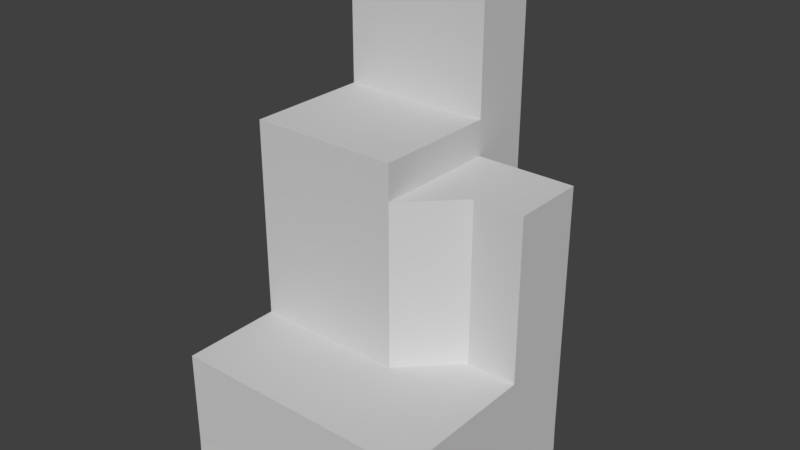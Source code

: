 # Source: ColBS.blend  (saved by Blender 2.79.7; exported with 4.5.12 LTS)
import bpy
from mathutils import Matrix  # noqa: F401  (used for matrix-valued properties, if any)

bpy.ops.wm.read_factory_settings(use_empty=True)
scene = bpy.context.scene
scene.name = 'Scene'

# ---- collections
col_collection_1 = bpy.data.collections.new('Collection 1'); scene.collection.children.link(col_collection_1)

# ---- materials (node trees are filled in below, after node groups)
mat_m12brck66s2_v_002 = bpy.data.materials.new('m12Brck66S2_v.002')
mat_m12brck66s2_v_002.alpha_threshold = 0.0
mat_m12brck66s2_v_002.use_transparent_shadow = False
mat_m12brck66s2_v_002.diffuse_color = (0.64, 0.64, 0.64, 1.0)
mat_m12brck66s2_v_002.specular_color = (0.5, 0.5, 0.5)
mat_m12brck66s2_v_002.roughness = 0.5
mat_m12brck66s2_v_002.specular_intensity = 1.0
mat_m38met28m2_v_002 = bpy.data.materials.new('m38Met28M2_v.002')
mat_m38met28m2_v_002.alpha_threshold = 0.0
mat_m38met28m2_v_002.use_transparent_shadow = False
mat_m38met28m2_v_002.diffuse_color = (0.64, 0.64, 0.64, 1.0)
mat_m38met28m2_v_002.specular_color = (0.5, 0.5, 0.5)
mat_m38met28m2_v_002.roughness = 0.5
mat_m38met28m2_v_002.specular_intensity = 1.0
mat_m4brck19m_v_002 = bpy.data.materials.new('m4Brck19M_v.002')
mat_m4brck19m_v_002.alpha_threshold = 0.0
mat_m4brck19m_v_002.use_transparent_shadow = False
mat_m4brck19m_v_002.diffuse_color = (0.64, 0.64, 0.64, 1.0)
mat_m4brck19m_v_002.specular_color = (0.5, 0.5, 0.5)
mat_m4brck19m_v_002.roughness = 0.5
mat_m4brck19m_v_002.specular_intensity = 1.0

# ---- material node trees

# ---- world
world_world = bpy.data.worlds.new('World'); scene.world = world_world
world_world.color = (0.05088, 0.05088, 0.05088)
world_world.use_sun_shadow = False
world_world.sun_shadow_jitter_overblur = 0.0

# ---- meshes
me_plane_005_plane_015 = bpy.data.meshes.new('Plane.005_Plane.015')
me_plane_005_plane_015.from_pydata([(279.5, 949.8, -269.8), (271.5, 949.8, 731.1), (271.5, 668.8, 731.1), (279.5, 668.8, -269.8), (1072.0, 668.8, -269.8), (1072.0, -662.7, -269.8), (1072.0, -1392.0, -269.8), (279.5, -1430.0, -269.9), (279.5, -662.9, -269.8), (1072.0, 668.8, 331.1), (1072.0, -642.7, 331.1), (1072.0, -1392.0, 331.1), (671.5, 668.8, 331.1), (-928.5, -643.3, 731.1), (271.5, -640.8, 731.1), (-928.5, 949.8, 731.1), (671.5, -642.5, 331.1), (-928.5, -642.5, 1531.0), (-928.5, -1391.0, 1531.0), (1072.0, -1391.0, 1531.0), (1072.0, -642.5, 1531.0), (274.9, -1429.0, -784.0), (274.9, -661.7, -783.9), (274.9, 1813.0, -783.9), (274.9, 2165.0, -783.9), (279.5, 2165.0, -269.8), (279.5, 1811.0, -269.8), (-929.1, -1573.0, -270.8), (-389.8, -1573.0, -786.5), (280.4, -1573.0, -270.9), (1075.0, -1573.0, 331.8), (1075.0, -1573.0, -270.8), (-931.0, -1573.0, 1535.0), (1075.0, -1573.0, 1535.0), (-931.0, -1573.0, 733.0), (-388.8, -1390.0, -783.9), (275.8, -1573.0, -786.5), (-929.1, -1573.0, -786.5), (-928.5, -1392.0, 731.1), (-388.8, 2165.0, -783.9), (-388.8, 2165.0, -269.8), (-388.8, 2107.0, -305.4), (-388.8, 2107.0, -748.2), (-388.8, 1847.0, -748.2), (-388.8, 1847.0, -305.4), (-926.5, 1829.0, -783.9), (-926.5, 1829.0, -269.8), (-388.8, 1829.0, -269.8), (-388.8, 1829.0, -783.9), (-926.5, -1390.0, -783.9), (-926.5, -1393.0, -269.8), (-926.5, 949.8, -269.8), (-388.8, 949.8, -269.8)], [], [(1, 3, 0), (8, 3, 5), (5, 4, 10), (3, 2, 12), (2, 1, 15), (12, 14, 16), (16, 9, 12), (18, 20, 17), (26, 0, 23), (20, 16, 14), (27, 28, 29), (6, 30, 31), (32, 19, 18), (33, 34, 30), (21, 28, 35), (31, 7, 6), (34, 27, 29), (30, 34, 29), (27, 37, 28), (28, 36, 29), (29, 31, 30), (29, 21, 7), (30, 19, 33), (18, 34, 32), (19, 10, 20), (40, 24, 39), (42, 44, 41), (45, 47, 48), (28, 49, 35), (44, 40, 41), (42, 48, 43), (44, 48, 47), (42, 40, 39), (27, 38, 50), (1, 0, 52), (27, 49, 37), (44, 47, 40), (42, 39, 48), (44, 43, 48), (42, 41, 40), (52, 26, 47), (50, 13, 51), (21, 35, 48), (1, 2, 3), (3, 4, 5), (5, 6, 8), (6, 7, 8), (4, 9, 10), (10, 11, 5), (11, 6, 5), (12, 9, 4), (4, 3, 12), (15, 13, 2), (13, 14, 2), (12, 2, 14), (16, 10, 9), (18, 19, 20), (3, 8, 22), (8, 7, 21), (22, 8, 21), (23, 24, 25), (22, 23, 3), (3, 23, 0), (23, 25, 26), (13, 17, 14), (17, 20, 14), (20, 10, 16), (6, 11, 30), (32, 33, 19), (33, 32, 34), (21, 36, 28), (31, 29, 7), (29, 36, 21), (30, 11, 19), (18, 38, 34), (19, 11, 10), (40, 25, 24), (42, 43, 44), (45, 46, 47), (28, 37, 49), (27, 34, 38), (52, 51, 15), (15, 1, 52), (27, 50, 49), (46, 51, 52), (52, 0, 26), (26, 25, 47), (25, 40, 47), (47, 46, 52), (51, 46, 45), (45, 49, 51), (49, 50, 51), (50, 38, 13), (38, 18, 13), (18, 17, 13), (13, 15, 51), (49, 45, 35), (45, 48, 35), (48, 39, 24), (24, 21, 48)])
me_plane_005_plane_015.polygons.foreach_set('use_smooth', [True] * 100)
me_plane_005_plane_015.polygons.foreach_set('material_index', [0, 0, 0, 0, 0, 0, 0, 0, 0, 0, 1, 1, 1, 1, 1, 1, 1, 1, 1, 1, 1, 1, 1, 1, 1, 2, 2, 2, 2, 2, 2, 2, 2, 2, 2, 2, 2, 2, 2, 2, 2, 2, 2, 0, 0, 0, 0, 0, 0, 0, 0, 0, 0, 0, 0, 0, 0, 0, 0, 0, 0, 0, 0, 0, 0, 0, 0, 1, 1, 1, 1, 1, 1, 1, 1, 1, 2, 2, 2, 2, 2, 2, 2, 2, 2, 2, 2, 2, 2, 2, 2, 2, 2, 2, 2, 2, 2, 2, 2, 2])
_k = set([(0, 1), (0, 3), (0, 26), (0, 52), (1, 2), (1, 15), (2, 3), (2, 12), (2, 14), (3, 4), (3, 8), (4, 5), (4, 9), (5, 6), (6, 11), (6, 31), (7, 8), (7, 29), (9, 10), (9, 12), (10, 16), (10, 20), (11, 19), (12, 16), (13, 14), (13, 15), (13, 17), (14, 16), (15, 51), (17, 18), (17, 20), (18, 19), (18, 32), (18, 38), (19, 20), (19, 33), (21, 35), (21, 36), (24, 25), (24, 39), (25, 26), (25, 40), (27, 34), (27, 37), (28, 35), (28, 36), (28, 37), (29, 31), (29, 36), (30, 31), (30, 33), (32, 33), (32, 34), (37, 49), (38, 50), (39, 40), (39, 48), (40, 47), (45, 46), (45, 48), (45, 49), (46, 47), (46, 51), (47, 48), (49, 50), (51, 52)])
me_plane_005_plane_015.attributes.new('sharp_edge', 'BOOLEAN', 'EDGE').data.foreach_set('value', [ (min(e.vertices), max(e.vertices)) in _k for e in me_plane_005_plane_015.edges])
_uv = me_plane_005_plane_015.uv_layers.new(name='UVMap')
_uv.uv.foreach_set('vector', [1.652, -1.614, 1.696, 4.04, 1.696, 4.04, 1.081, -0.756, 1.696, 4.04, 2.226, -0.7557, 2.226, -0.7557, 6.171, 4.04, 6.171, 0.6452, 1.696, 4.04, 1.652, -1.614, 3.911, 0.6452, 1.652, -1.614, 1.652, -1.614, -0.2705, 1.385, 3.911, 0.6452, 0.0, 0.0, 3.911, 0.6452, 3.911, 0.6452, 0.2697, 1.02, 3.911, 0.6452, -1.351, -1.74, -1.351, -0.7549, -1.351, -0.7549, 1.156, 2.585, 1.156, 1.385, 1.15, 2.588, -1.351, -0.7549, 3.911, 0.6452, 0.0, 0.0, -0.002261, 2.376, 0.7847, 3.881, 1.763, 2.376, 2.226, -1.741, 2.922, 0.6169, 2.922, 2.376, -0.005111, -2.896, 3.038, 1.046, -1.351, -1.74, 2.922, -2.896, -0.005111, -0.554, 2.922, 0.6169, -10.98, 1.046, 0.7847, 3.881, -9.295, 1.046, 2.922, 2.376, 1.081, -1.792, 7.615, 1.046, -0.005111, -0.554, -0.002261, 2.376, 1.763, 2.376, 2.922, 0.6169, -0.005111, -0.554, 1.763, 2.376, -0.002261, 2.376, -0.002261, 3.881, 0.7847, 3.881, 0.7847, 3.881, 1.756, 3.881, 1.763, 2.376, 1.763, 2.376, 2.922, 2.376, 2.922, 0.6169, 1.763, 2.376, 9.724, 1.046, 1.081, -1.792, 2.922, 0.6169, 3.038, 1.046, 2.922, -2.896, -1.351, -1.74, -0.005111, -0.554, -0.005111, -2.896, 3.038, 1.046, 6.171, 0.6452, -1.351, -0.7549, 1.081, 3.034, 1.15, 3.034, 0.2536, 3.034, 1.727, 2.985, 1.129, 2.634, 1.129, 2.985, 1.776, 2.585, -2.079, 4.04, 1.776, 2.586, 0.7847, 3.881, -7.928, 1.046, -9.295, 1.046, 1.129, 2.634, 1.081, 3.034, 1.129, 2.985, 1.727, 2.985, 1.776, 2.586, 1.727, 2.634, 1.129, 2.634, 1.776, 2.586, 1.081, 2.585, 1.727, 2.985, 1.081, 3.034, 1.776, 3.034, -0.002261, 2.376, -0.2705, -1.741, 1.081, -1.742, 1.652, -1.614, 1.696, 4.04, 0.2536, 1.385, -0.002261, 2.376, -7.928, 1.046, -0.002261, 3.881, 1.129, 2.634, 1.081, 2.585, 1.081, 3.034, 1.727, 2.985, 1.776, 3.034, 1.776, 2.586, 1.129, 2.634, 1.727, 2.634, 1.776, 2.586, 1.727, 2.985, 1.129, 2.985, 1.081, 3.034, 0.2536, 1.385, 1.156, 2.585, -2.079, 4.04, 1.081, -1.742, -0.2705, -0.756, 1.081, 1.385, -10.98, 1.046, -9.295, 1.046, 1.776, 2.586, 1.652, -1.614, 1.652, -1.614, 1.696, 4.04, 1.696, 4.04, 6.171, 4.04, 2.226, -0.7557, 2.226, -0.7557, 7.615, 1.046, 1.081, -0.756, 7.615, 1.046, 1.081, -1.792, 1.081, -0.756, 6.171, 4.04, 6.171, 0.6452, 6.171, 0.6452, 6.171, 0.6452, 6.088, 1.046, 2.226, -0.7557, 6.088, 1.046, 2.226, -1.741, 2.226, -0.7557, 3.911, 0.6452, 6.171, 0.6452, 6.171, 4.04, 6.171, 4.04, 1.696, 4.04, 3.911, 0.6452, -0.2705, 1.385, -0.2705, -0.756, 1.652, -1.614, -0.2705, -0.756, 0.0, 0.0, 1.652, -1.614, 3.911, 0.6452, 1.652, -1.614, 0.0, 0.0, 3.911, 0.6452, 6.171, 0.6452, 0.2697, 1.02, -1.351, -1.74, 3.038, 1.046, -1.351, -0.7549, 1.696, 4.04, 1.081, -0.756, 1.15, -0.7543, 1.081, -0.756, 1.081, -1.792, 9.724, 1.046, 1.15, -0.7543, 1.081, -0.756, 9.724, 1.046, 1.15, 2.588, 1.15, 3.034, 1.696, 4.04, 1.15, -0.7543, 1.15, 2.588, 1.696, 4.04, 1.696, 4.04, 1.15, 2.588, 1.156, 1.385, 1.15, 2.588, 1.696, 4.04, 1.156, 2.585, -0.2705, -0.756, -1.351, -0.7549, 0.0, 0.0, -1.351, -0.7549, -1.351, -0.7549, 0.0, 0.0, -1.351, -0.7549, 6.171, 0.6452, 3.911, 0.6452, 2.226, -1.741, 6.088, 1.046, 2.922, 0.6169, -0.005111, -2.896, 2.922, -2.896, 3.038, 1.046, 2.922, -2.896, -0.005111, -2.896, -0.005111, -0.554, -10.98, 1.046, 1.756, 3.881, 0.7847, 3.881, 2.922, 2.376, 1.763, 2.376, 1.081, -1.792, 1.763, 2.376, 1.756, 3.881, 9.724, 1.046, 2.922, 0.6169, 0.2697, -1.74, 3.038, 1.046, -1.351, -1.74, -0.2705, -1.741, -0.005111, -0.554, 3.038, 1.046, 0.2697, -1.74, 6.171, 0.6452, 1.081, 3.034, 1.696, 4.04, 1.15, 3.034, 1.727, 2.985, 1.727, 2.634, 1.129, 2.634, 1.776, 2.585, 1.081, 2.585, -2.079, 4.04, 0.7847, 3.881, -0.002261, 3.881, -7.928, 1.046, -0.002261, 2.376, -0.005111, -0.554, -0.2705, -1.741, 0.2536, 1.385, 1.081, 1.385, -0.2705, 1.385, -0.2705, 1.385, 1.652, -1.614, 0.2536, 1.385, -0.002261, 2.376, 1.081, -1.742, -7.928, 1.046, 1.081, 2.585, 1.081, 1.385, 0.2536, 1.385, 0.2536, 1.385, 1.156, 1.385, 1.156, 2.585, 1.156, 2.585, 1.696, 4.04, -2.079, 4.04, 1.696, 4.04, 1.081, 3.034, -2.079, 4.04, -2.079, 4.04, 1.081, 2.585, 0.2536, 1.385, 1.081, 1.385, 1.081, 2.585, 1.776, 2.585, 1.776, 2.585, -7.928, 1.046, 1.081, 1.385, -7.928, 1.046, 1.081, -1.742, 1.081, 1.385, 1.081, -1.742, -0.2705, -1.741, -0.2705, -0.756, -0.2705, -1.741, -1.351, -1.74, -0.2705, -0.756, -1.351, -1.74, -1.351, -0.7549, -0.2705, -0.756, -0.2705, -0.756, -0.2705, 1.385, 1.081, 1.385, -7.928, 1.046, 1.776, 2.585, -9.295, 1.046, 1.776, 2.585, 1.776, 2.586, -9.295, 1.046, 1.776, 2.586, 0.2536, 3.034, 1.15, 3.034, 1.15, 3.034, -10.98, 1.046, 1.776, 2.586])
me_plane_005_plane_015.materials.append(mat_m12brck66s2_v_002)
me_plane_005_plane_015.materials.append(mat_m38met28m2_v_002)
me_plane_005_plane_015.materials.append(mat_m4brck19m_v_002)
me_plane_005_plane_015.use_remesh_preserve_volume = False
me_plane_005_plane_015.use_remesh_preserve_attributes = False
me_plane_005_plane_015.use_mirror_vertex_groups = False
me_plane_005_plane_015.update()
me_plane_005_plane_015.normals_split_custom_set([tuple(v) for v in zip(*[iter([1.0, 0.0, 0.007916, 1.0, 0.0, 0.007916, 1.0, 0.0, 0.007916, 2.871e-05, 3.118e-05, -1.0, 0.0, 0.0, -1.0, 0.0, 0.0, -1.0, 1.0, 0.0, 0.0, 1.0, 0.0, 0.0, 1.0, 0.0, 0.0, 0.0, 1.0, 5.841e-08, 0.0, 1.0, 1.574e-07, 0.0, 1.0, 7.125e-08, 2.206e-08, 0.0, 1.0, 0.0, 0.0, 1.0, 5.581e-08, 0.0, 1.0, 0.7071, 0.0, 0.7071, 0.7071, 0.0, 0.7071, 0.7071, 0.0, 0.7071, 9.669e-08, 0.0, 1.0, 2.245e-08, 0.0, 1.0, 0.0, 0.0, 1.0, 0.0, 0.0, 1.0, 0.0, 0.0, 1.0, 0.0, 0.0, 1.0, 1.0, 0.0, -0.008899, 1.0, 0.0, -0.008899, 1.0, 0.0, -0.008899, 0.001042, 1.0, 0.0007174, 0.001759, 1.0, -0.0005863, 0.0009635, 1.0, 0.0003804, 0.0, -1.0, -1.03e-07, 0.0, -1.0, -4.752e-09, 0.0, -1.0, -3.468e-08, 0.9998, 0.01759, -2.203e-06, 0.9998, 0.01756, -6.093e-06, 0.9998, 0.01759, 0.0, 0.0, 0.02278, 0.9997, 0.0, 0.02278, 0.9997, 0.0, 0.02278, 0.9997, 0.0, -1.0, 0.0, 0.0, -1.0, -5.752e-08, 0.0, -1.0, 0.0, -2.016e-06, 0.01698, -0.9999, 0.0005586, 0.0144, -0.9999, 0.0006685, 0.0139, -0.9999, -0.0001333, 0.006008, -1.0, 0.0004284, 0.0005051, -1.0, -5.332e-05, 0.002872, -1.0, 0.0, -1.0, -5.752e-08, 0.0, -1.0, -1.03e-07, 0.0, -1.0, -3.468e-08, 0.0, -1.0, 0.0, 0.0, -1.0, -5.752e-08, 0.0, -1.0, -3.468e-08, 0.0, -1.0, -1.03e-07, 0.0, -1.0, 0.0, 0.0, -1.0, -4.752e-09, 0.0, -1.0, -4.752e-09, 0.0, -1.0, -2.276e-08, 0.0, -1.0, -3.468e-08, 0.0, -1.0, -3.468e-08, 0.0, -1.0, 0.0, 0.0, -1.0, 0.0, 0.9999, 0.006357, -0.008886, 1.0, 0.003173, -0.008897, 1.0, 0.00318, -0.008891, 0.9998, 0.01756, -6.093e-06, 0.9998, 0.01754, -2.683e-07, 0.9998, 0.01753, 0.0, -0.9999, 0.01423, -2.038e-06, -0.9999, 0.01427, -0.0009729, -0.9999, 0.01422, 0.0, 1.0, 0.0, 0.0, 1.0, 0.0, 0.0, 1.0, 0.0, 0.0, 0.0, 1.0, 2.051e-07, 0.0, 1.0, 2.849e-07, 0.0, 1.0, 0.0, -1.0, -3.345e-07, 0.0, -1.0, 1.414e-06, 0.0, -1.0, 0.0, 0.0, -0.0007475, 1.0, 0.0007816, -0.0007914, 1.0, 0.0008275, -0.001539, 1.0, 0.001609, 5.047e-07, 0.0139, -0.9999, 6.634e-08, 0.00698, -1.0, 3.689e-05, 0.01188, -0.9999, -1.0, 1.414e-06, 0.0, -1.0, -8.046e-08, 0.0, -1.0, 0.0, 0.0, -1.0, -3.345e-07, 0.0, -1.0, 5.519e-07, 0.0, -1.0, 7.603e-07, 0.0, -1.0, 1.414e-06, 0.0, -1.0, 5.519e-07, 0.0, -1.0, 1.004e-06, 0.0, -1.0, -3.345e-07, 0.0, -1.0, -8.046e-08, 0.0, -1.0, -6.806e-07, 0.0, -0.9999, 0.01429, -0.0009456, -0.9999, 0.01427, -0.0009865, -0.9999, 0.01432, -0.0009444, 0.0, 1.0, 4.872e-09, 0.0, 1.0, 1.869e-07, 0.0, 1.0, 2.507e-08, -0.9999, 0.01429, -0.0009456, -0.9999, 0.01415, 1.568e-05, -0.9999, 0.01411, 0.0, -1.0, 1.414e-06, 0.0, -1.0, 1.004e-06, 0.0, -1.0, -8.046e-08, 0.0, -1.0, -3.345e-07, 0.0, -1.0, -6.806e-07, 0.0, -1.0, 5.519e-07, 0.0, -1.0, 1.414e-06, 0.0, -1.0, 7.603e-07, 0.0, -1.0, 5.519e-07, 0.0, -1.0, -3.345e-07, 0.0, -1.0, 0.0, 0.0, -1.0, -8.046e-08, 0.0, 9.43e-09, 0.0, 1.0, -1.907e-08, 0.0, 1.0, 7.812e-09, 0.0, 1.0, -1.0, 0.0, -0.0009743, -1.0, 0.0, -0.001297, -1.0, 0.0, -0.0006486, -0.0001196, 3.333e-06, -1.0, 3.689e-05, 0.01188, -0.9999, -1.071e-05, 9.795e-06, -1.0, 1.0, 0.0, 0.007916, 1.0, 0.0, 0.007916, 1.0, 0.0, 0.007916, 0.0, 0.0, -1.0, 0.0, 0.0, -1.0, 0.0, 0.0, -1.0, 0.0, 0.0, -1.0, -5.332e-05, 0.002872, -1.0, 2.871e-05, 3.118e-05, -1.0, -5.332e-05, 0.002872, -1.0, 0.0004284, 0.0005051, -1.0, 2.871e-05, 3.118e-05, -1.0, 1.0, 0.0, 0.0, 1.0, 0.0, 0.0, 1.0, 0.0, 0.0, 1.0, 0.0, 0.0, 1.0, 0.0, 0.0, 1.0, 0.0, 0.0, 1.0, 0.0, 0.0, 1.0, 0.0, 0.0, 1.0, 0.0, 0.0, 0.0, 1.0, 7.125e-08, 0.0, 1.0, 0.0, 0.0, 1.0, 0.0, 0.0, 1.0, 0.0, 0.0, 1.0, 5.841e-08, 0.0, 1.0, 7.125e-08, 5.581e-08, 0.0, 1.0, 3.088e-08, 0.0, 1.0, 2.206e-08, 0.0, 1.0, 3.088e-08, 0.0, 1.0, 0.0, 0.0, 1.0, 2.206e-08, 0.0, 1.0, 0.7071, 0.0, 0.7071, 0.7071, 0.0, 0.7071, 0.7071, 0.0, 0.7071, 9.669e-08, 0.0, 1.0, 1.191e-07, 0.0, 1.0, 2.245e-08, 0.0, 1.0, 0.0, 0.0, 1.0, 0.0, 0.0, 1.0, 0.0, 0.0, 1.0, 1.0, 0.0, -0.008899, 1.0, -5.458e-08, -0.008899, 1.0, -3.955e-08, -0.008899, 1.0, -5.458e-08, -0.008899, 1.0, 0.00318, -0.008891, 1.0, 0.003173, -0.008897, 1.0, -3.955e-08, -0.008899, 1.0, -5.458e-08, -0.008899, 1.0, 0.003173, -0.008897, 1.0, 0.0, -0.008899, 1.0, 0.0, -0.008899, 1.0, 0.0, -0.008899, 1.0, -3.955e-08, -0.008899, 1.0, 0.0, -0.008899, 1.0, 0.0, -0.008899, 1.0, 0.0, -0.008899, 1.0, 0.0, -0.008899, 1.0, 0.0, -0.008899, 1.0, 0.0, -0.008899, 1.0, 0.0, -0.008899, 1.0, 0.0, -0.008899, -0.002099, 1.0, -0.001019, -0.001313, 1.0, 0.0001597, 0.0009635, 1.0, 0.0003804, -0.001313, 1.0, 0.0001597, 0.001042, 1.0, 0.0007174, 0.0009635, 1.0, 0.0003804, 0.001042, 1.0, 0.0007174, 0.0004863, 1.0, -0.000162, 0.001759, 1.0, -0.0005863, 0.9998, 0.01759, -2.203e-06, 0.9998, 0.01755, -7.353e-06, 0.9998, 0.01756, -6.093e-06, 0.0, 0.02278, 0.9997, 0.0, 0.02278, 0.9997, 0.0, 0.02278, 0.9997, 0.0, -1.0, 0.0, 0.0, -1.0, 0.0, 0.0, -1.0, -5.752e-08, -2.016e-06, 0.01698, -0.9999, -0.0001357, 0.0176, -0.9998, 0.0005586, 0.0144, -0.9999, -0.0001333, 0.006008, -1.0, 0.0001146, 0.007385, -1.0, 0.0004284, 0.0005051, -1.0, 0.9999, 0.006357, -0.008886, 0.9999, 0.006311, -0.008898, 1.0, 0.003173, -0.008897, 0.9998, 0.01756, -6.093e-06, 0.9998, 0.01755, -7.353e-06, 0.9998, 0.01754, -2.683e-07, -0.9999, 0.01423, -2.038e-06, -0.9999, 0.01427, -0.0009865, -0.9999, 0.01427, -0.0009729, 1.0, 0.0, 0.0, 1.0, 0.0, 0.0, 1.0, 0.0, 0.0, 0.0, 1.0, 2.051e-07, 0.0, 1.0, 4.889e-07, 0.0, 1.0, 2.849e-07, -1.0, -3.345e-07, 0.0, -1.0, 7.603e-07, 0.0, -1.0, 1.414e-06, 0.0, -0.0007475, 1.0, 0.0007816, 0.0, 1.0, 0.0, -0.0007914, 1.0, 0.0008275, 5.047e-07, 0.0139, -0.9999, 0.0, 0.0139, -0.9999, 6.634e-08, 0.00698, -1.0, -0.9999, 0.01429, -0.0009456, -0.9999, 0.01427, -0.0009729, -0.9999, 0.01427, -0.0009865, 0.0, 1.0, 2.507e-08, 0.0, 1.0, 5.897e-09, 0.0, 1.0, -6.955e-08, 0.0, 1.0, -6.955e-08, 0.0, 1.0, 4.872e-09, 0.0, 1.0, 2.507e-08, -0.9999, 0.01429, -0.0009456, -0.9999, 0.01432, -0.0009444, -0.9999, 0.01415, 1.568e-05, 0.0, 0.0, 1.0, 0.0, 0.0, 1.0, 9.43e-09, 0.0, 1.0, 9.43e-09, 0.0, 1.0, 0.0, 0.0, 1.0, -1.907e-08, 0.0, 1.0, -1.907e-08, 0.0, 1.0, -4.641e-08, 0.0, 1.0, 7.812e-09, 0.0, 1.0, -4.641e-08, 0.0, 1.0, 0.0, 0.0, 1.0, 7.812e-09, 0.0, 1.0, 7.812e-09, 0.0, 1.0, 0.0, 0.0, 1.0, 9.43e-09, 0.0, 1.0, -1.0, 0.0, -0.0006486, -1.0, 0.0, 0.0, -1.0, 0.0, 0.0, -1.0, 0.0, 0.0, -1.0, 0.0, 0.0, -1.0, 0.0, -0.0006486, -1.0, 0.0, 0.0, -1.0, 0.0, -0.0009743, -1.0, 0.0, -0.0006486, -1.0, 0.0, -0.0009743, -1.0, 0.0, -0.0009735, -1.0, 0.0, -0.001297, -1.0, 0.0, -0.0009735, -1.0, 0.0, 0.0, -1.0, 0.0, -0.001297, -1.0, 0.0, 0.0, -1.0, 0.0, 0.0, -1.0, 0.0, -0.001297, -1.0, 0.0, -0.001297, -1.0, 0.0, -0.001946, -1.0, 0.0, -0.0006486, 6.634e-08, 0.00698, -1.0, 0.0, 0.0, -1.0, 3.689e-05, 0.01188, -0.9999, 0.0, 0.0, -1.0, -1.071e-05, 9.795e-06, -1.0, 3.689e-05, 0.01188, -0.9999, -1.071e-05, 9.795e-06, -1.0, 0.0, 0.0, -1.0, -8.826e-06, 1.761e-05, -1.0, -8.826e-06, 1.761e-05, -1.0, -0.0001196, 3.333e-06, -1.0, -1.071e-05, 9.795e-06, -1.0])] * 3)])

# ---- objects
ob_plane_005_plane_015 = bpy.data.objects.new('Plane.005_Plane.015', me_plane_005_plane_015)

# ---- transforms, parenting, visibility, modifiers, constraints
ob_plane_005_plane_015.location = (0.0, 0.0, 0.0)
ob_plane_005_plane_015.rotation_euler = (1.571, -0.0, 0.0)
ob_plane_005_plane_015.lineart.crease_threshold = 0.0

# ---- collection membership
col_collection_1.objects.link(ob_plane_005_plane_015)

# ---- scene / render settings (as saved in the file)
scene.frame_start = 1; scene.frame_end = 250; scene.frame_set(1)
scene.render.engine = 'BLENDER_EEVEE_NEXT'
scene.render.resolution_percentage = 50
scene.render.dither_intensity = 0.0
scene.cycles.use_denoising = False
scene.cycles.samples = 128
scene.cycles.sampling_pattern = 'TABULATED_SOBOL'
scene.cycles.use_adaptive_sampling = False
scene.cycles.use_light_tree = False
scene.view_settings.view_transform = 'Standard'
bpy.context.view_layer.update()

# ---- added for rendering (the .blend has no active camera and no usable light): camera, sun
cam_auto = bpy.data.cameras.new('AutoCamera')
cam_auto.lens = 50.0
cam_auto.sensor_width = 36.0
cam_auto.clip_end = 78531.5
ob_auto_camera = bpy.data.objects.new('AutoCamera', cam_auto)
scene.collection.objects.link(ob_auto_camera)
ob_auto_camera.location = (4546.59, -5744.05, 3875.81)
ob_auto_camera.rotation_euler = (1.09748, -7.21219e-08, 0.694738)
scene.camera = ob_auto_camera
light_auto_sun = bpy.data.lights.new('AutoSun', 'SUN')
light_auto_sun.energy = 3.0
light_auto_sun.angle = 0.0523599
ob_auto_sun = bpy.data.objects.new('AutoSun', light_auto_sun)
scene.collection.objects.link(ob_auto_sun)
ob_auto_sun.rotation_euler = (0.872665, 0.174533, 0.523599)
bpy.context.view_layer.update()
